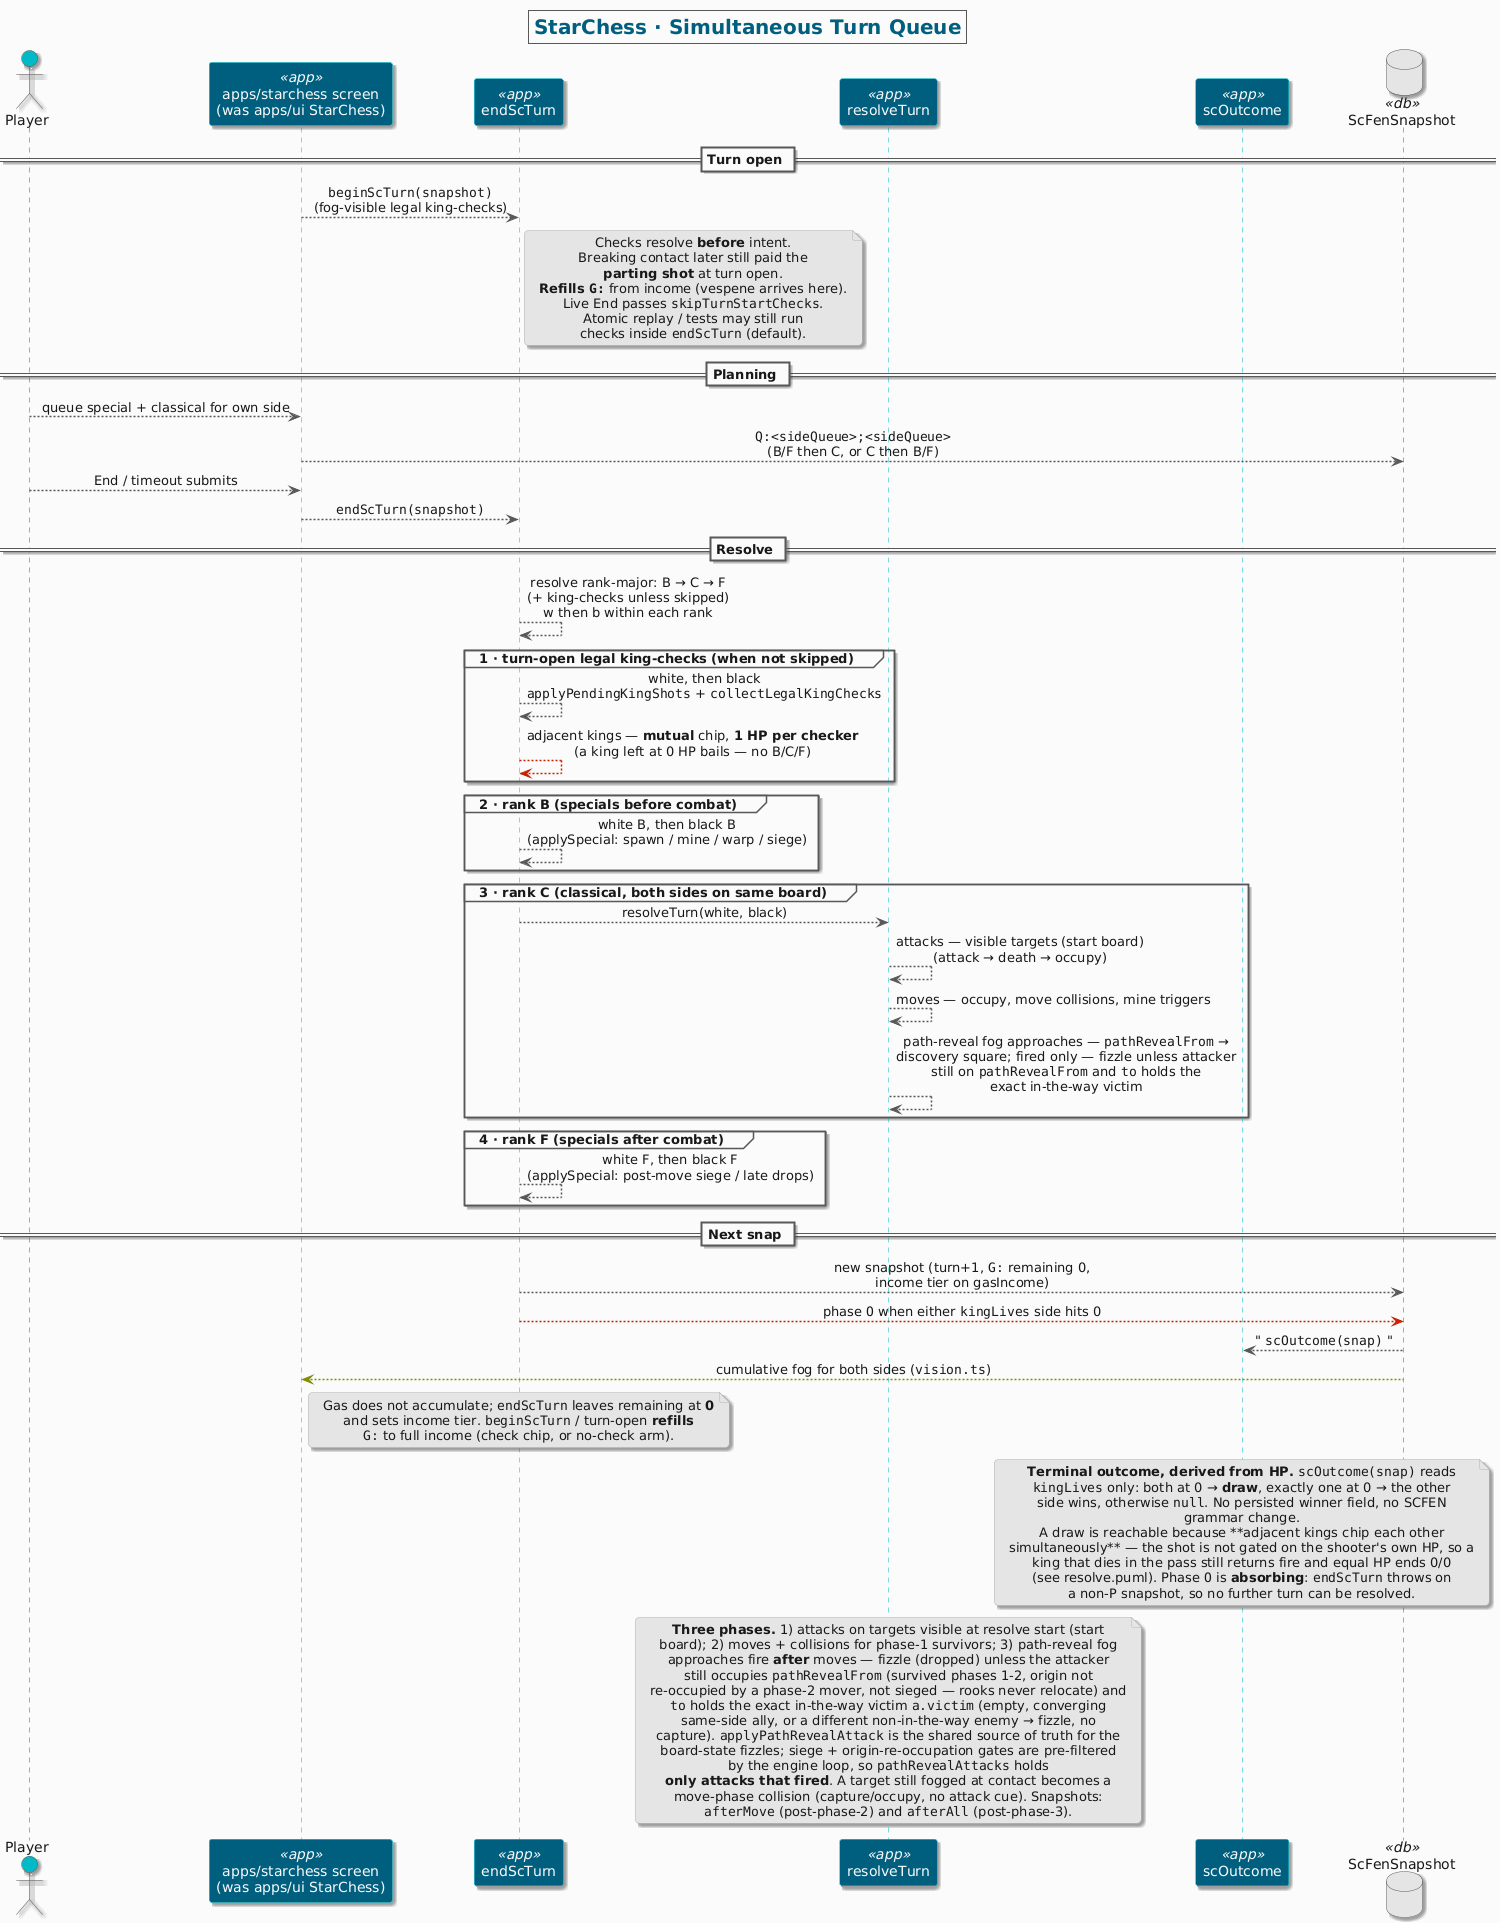

The diagram above was rendered by PlantUML. Its source (embedded in the PNG):
@startuml turn-queue-sequence
' SPEC: _spec/apps/ui/starchess/turn-queue-sequence.puml
' OUTDATED: Phase 5-6 — live screen is apps/starchess.
' purpose: Simultaneous turn queue — planning Q:<w>;<b>, End submits, B < C < F then w then b, next snap.
!include ../../../themes/proveo.puml

title StarChess · Simultaneous Turn Queue

actor Player as P
participant "apps/starchess screen\n(was apps/ui StarChess)" as UI <<app>>
participant "endScTurn" as ES <<app>>
participant "resolveTurn" as RT <<app>>
participant "scOutcome" as OUT <<app>>
database "ScFenSnapshot" as FEN <<db>>

== Turn open ==

UI ARROW_MAIN ES : ""beginScTurn(snapshot)""\n(fog-visible legal king-checks)
note right of ES
  Checks resolve **before** intent.
  Breaking contact later still paid the
  **parting shot** at turn open.
  **Refills ""G:""** from income (vespene arrives here).
  Live End passes ""skipTurnStartChecks"".
  Atomic replay / tests may still run
  checks inside ""endScTurn"" (default).
end note

== Planning ==

P ARROW_MAIN UI : queue special + classical for own side
UI ARROW_MAIN FEN : ""Q:<sideQueue>;<sideQueue>""\n(B/F then C, or C then B/F)
P ARROW_MAIN UI : End / timeout submits
UI ARROW_MAIN ES : ""endScTurn(snapshot)""

== Resolve ==

ES ARROW_MAIN ES : resolve rank-major: B → C → F\n(+ king-checks unless skipped)\nw then b within each rank

group 1 · turn-open legal king-checks (when not skipped)
  ES ARROW_MAIN ES : white, then black\n""applyPendingKingShots"" + ""collectLegalKingChecks""
  ES ARROW_ERROR ES : adjacent kings — **mutual** chip, **1 HP per checker**\n(a king left at 0 HP bails — no B/C/F)
end

group 2 · rank B (specials before combat)
  ES ARROW_MAIN ES : white B, then black B\n(applySpecial: spawn / mine / warp / siege)
end

group 3 · rank C (classical, both sides on same board)
  ES ARROW_MAIN RT : resolveTurn(white, black)
  RT ARROW_MAIN RT : attacks — visible targets (start board)\n(attack → death → occupy)
  RT ARROW_MAIN RT : moves — occupy, move collisions, mine triggers
  RT ARROW_MAIN RT : path-reveal fog approaches — ""pathRevealFrom"" →\ndiscovery square; fired only — fizzle unless attacker\nstill on ""pathRevealFrom"" and ""to"" holds the\nexact in-the-way victim
end

group 4 · rank F (specials after combat)
  ES ARROW_MAIN ES : white F, then black F\n(applySpecial: post-move siege / late drops)
end

== Next snap ==

ES ARROW_MAIN FEN : new snapshot (turn+1, ""G:"" remaining 0,\nincome tier on gasIncome)
ES ARROW_ERROR FEN : phase ""O"" when either ""kingLives"" side hits 0
FEN ARROW_OPTIONAL OUT : " ""scOutcome(snap)"" "
FEN ARROW_QUEUE UI : cumulative fog for both sides (""vision.ts"")

note over ES
  Gas does not accumulate; ""endScTurn"" leaves remaining at **0**
  and sets income tier. ""beginScTurn"" / turn-open **refills**
  ""G:"" to full income (check chip, or no-check arm).
end note

note over OUT
  **Terminal outcome, derived from HP.** ""scOutcome(snap)"" reads
  ""kingLives"" only: both at 0 → **draw**, exactly one at 0 → the other
  side wins, otherwise ""null"". No persisted winner field, no SCFEN
  grammar change.
  A draw is reachable because **adjacent kings chip each other
  simultaneously** — the shot is not gated on the shooter's own HP, so a
  king that dies in the pass still returns fire and equal HP ends 0/0
  (see resolve.puml). Phase ""O"" is **absorbing**: ""endScTurn"" throws on
  a non-""P"" snapshot, so no further turn can be resolved.
end note

note over RT
  **Three phases.** 1) attacks on targets visible at resolve start (start
  board); 2) moves + collisions for phase-1 survivors; 3) path-reveal fog
  approaches fire **after** moves — fizzle (dropped) unless the attacker
  still occupies ""pathRevealFrom"" (survived phases 1-2, origin not
  re-occupied by a phase-2 mover, not sieged — rooks never relocate) and
  ""to"" holds the exact in-the-way victim ""a.victim"" (empty, converging
  same-side ally, or a different non-in-the-way enemy → fizzle, no
  capture). ""applyPathRevealAttack"" is the shared source of truth for the
  board-state fizzles; siege + origin-re-occupation gates are pre-filtered
  by the engine loop, so ""pathRevealAttacks"" holds
  **only attacks that fired**. A target still fogged at contact becomes a
  move-phase collision (capture/occupy, no attack cue). Snapshots:
  ""afterMove"" (post-phase-2) and ""afterAll"" (post-phase-3).
end note
@enduml